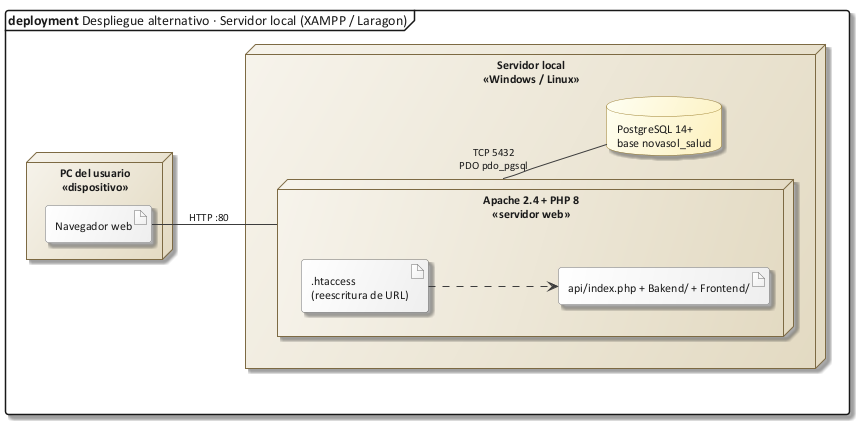

The diagram above was rendered by PlantUML. Its source (embedded in the PNG):
@startuml 41_despliegue_local
!include C:/Users/Sergio Estaca Paco/Desktop/HeadSalud/Docs/diagramas/estilo_ea.iuml
mainframe **deployment** Despliegue alternativo · Servidor local (XAMPP / Laragon)
left to right direction

node "PC del usuario\n<<dispositivo>>" {
  artifact "Navegador web" as NAV
}
node "Servidor local\n<<Windows / Linux>>" {
  node "Apache 2.4 + PHP 8\n<<servidor web>>" as AP {
    artifact ".htaccess\n(reescritura de URL)" as HT
    artifact "api/index.php + Bakend/ + Frontend/" as APP
  }
  database "PostgreSQL 14+\nbase novasol_salud" as DB
}
NAV -- AP : HTTP :80
HT ..> APP
AP -- DB : TCP 5432\nPDO pdo_pgsql
@enduml